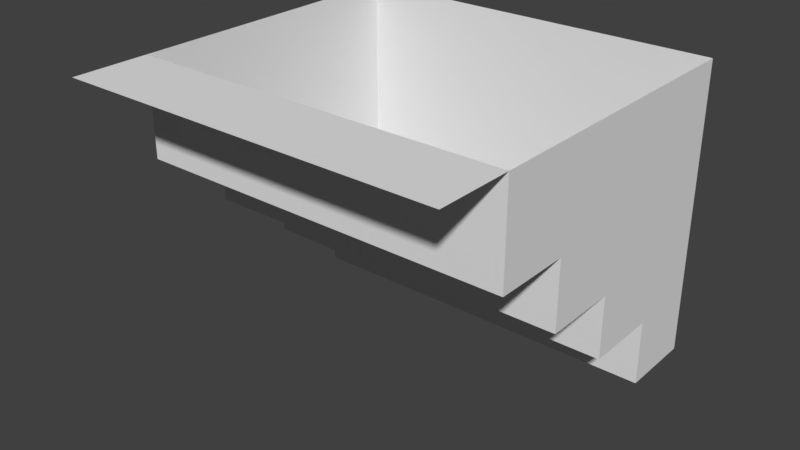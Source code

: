# Source: stairs.blend  (saved by Blender 2.79.0; exported with 4.5.12 LTS)
import bpy
from mathutils import Matrix  # noqa: F401  (used for matrix-valued properties, if any)

bpy.ops.wm.read_factory_settings(use_empty=True)
scene = bpy.context.scene
scene.name = 'Scene'

# ---- collections
col_collection_1 = bpy.data.collections.new('Collection 1'); scene.collection.children.link(col_collection_1)

# ---- world
world_world = bpy.data.worlds.new('World'); scene.world = world_world
world_world.color = (0.05088, 0.05088, 0.05088)
world_world.use_sun_shadow = False
world_world.sun_shadow_jitter_overblur = 0.0
world_world.cycles.sampling_method = 'MANUAL'

# ---- meshes
me_tile = bpy.data.meshes.new('Tile')
me_tile.from_pydata([(-0.5, -0.5, 0.0), (0.5, -0.5, 0.0), (-0.5, 0.5, 0.0), (0.5, 0.5, 0.0), (-0.5, 0.3, 0.0), (-0.5, 0.1, 0.0), (-0.5, -0.1, 0.0), (-0.5, -0.3, 0.0), (0.5, -0.3, 0.0), (0.5, -0.1, 0.0), (0.5, 0.1, 0.0), (0.5, 0.3, 0.0), (0.5, 0.3, -0.2584), (0.5, 0.5, -0.2584), (-0.5, 0.5, -0.2584), (-0.5, 0.3, -0.2584), (-0.5, 0.1, -0.2584), (-0.5, -0.1, -0.2584), (-0.5, -0.3, -0.2584), (0.5, -0.3, -0.2584), (0.5, -0.1, -0.2584), (0.5, 0.1, -0.2584), (0.5, 0.3, -0.4386), (0.5, 0.5, -0.4386), (-0.5, 0.5, -0.4386), (-0.5, 0.3, -0.4386), (-0.5, 0.1, -0.4386), (-0.5, -0.1, -0.4386), (0.5, -0.1, -0.4386), (0.5, 0.1, -0.4386), (0.5, 0.3, -0.6048), (0.5, 0.5, -0.6048), (-0.5, 0.5, -0.6048), (-0.5, 0.3, -0.6048), (-0.5, 0.1, -0.6048), (0.5, 0.1, -0.6048), (0.5, 0.3, -0.778), (0.5, 0.5, -0.778), (-0.5, 0.5, -0.778), (-0.5, 0.3, -0.778)], [], [(9, 10, 21, 20), (0, 1, 8, 7), (3, 2, 14, 13), (5, 6, 17, 16), (8, 9, 20, 19), (12, 13, 23, 22), (18, 19, 20, 17), (14, 15, 25, 24), (16, 17, 27, 26), (6, 7, 18, 17), (2, 4, 15, 14), (10, 11, 12, 21), (4, 5, 16, 15), (7, 8, 19, 18), (11, 3, 13, 12), (24, 25, 33, 32), (27, 28, 29, 26), (29, 22, 30, 35), (20, 21, 29, 28), (15, 16, 26, 25), (13, 14, 24, 23), (17, 20, 28, 27), (21, 12, 22, 29), (31, 32, 38, 37), (34, 35, 30, 33), (22, 23, 31, 30), (25, 26, 34, 33), (23, 24, 32, 31), (26, 29, 35, 34), (39, 36, 37, 38), (33, 30, 36, 39), (32, 33, 39, 38), (30, 31, 37, 36)])
me_tile.use_remesh_preserve_volume = False
me_tile.use_remesh_preserve_attributes = False
me_tile.use_mirror_vertex_groups = False
me_tile.update()

# ---- objects
ob_tile = bpy.data.objects.new('Tile', me_tile)

# ---- transforms, parenting, visibility, modifiers, constraints
ob_tile.location = (0.0, 0.0, 0.0)
ob_tile.lineart.crease_threshold = 0.0

# ---- collection membership
col_collection_1.objects.link(ob_tile)

# ---- scene / render settings (as saved in the file)
scene.frame_start = 1; scene.frame_end = 250; scene.frame_set(1)
scene.render.engine = 'CYCLES'
scene.render.resolution_percentage = 50
scene.render.dither_intensity = 0.0
scene.cycles.use_denoising = False
scene.cycles.samples = 128
scene.cycles.sampling_pattern = 'TABULATED_SOBOL'
scene.cycles.use_adaptive_sampling = False
scene.cycles.use_light_tree = False
scene.cycles.blur_glossy = 0.0
scene.cycles.sample_clamp_indirect = 0.0
scene.view_settings.view_transform = 'Standard'
bpy.context.view_layer.update()

# ---- added for rendering (the .blend has no active camera and no usable light): camera, sun
cam_auto = bpy.data.cameras.new('AutoCamera')
cam_auto.lens = 50.0
cam_auto.sensor_width = 36.0
cam_auto.clip_end = 1000.0
ob_auto_camera = bpy.data.objects.new('AutoCamera', cam_auto)
scene.collection.objects.link(ob_auto_camera)
ob_auto_camera.location = (1.49338, -1.79205, 0.805722)
ob_auto_camera.rotation_euler = (1.09748, -7.21219e-08, 0.694738)
scene.camera = ob_auto_camera
light_auto_sun = bpy.data.lights.new('AutoSun', 'SUN')
light_auto_sun.energy = 3.0
light_auto_sun.angle = 0.0523599
ob_auto_sun = bpy.data.objects.new('AutoSun', light_auto_sun)
scene.collection.objects.link(ob_auto_sun)
ob_auto_sun.rotation_euler = (0.872665, 0.174533, 0.523599)
bpy.context.view_layer.update()
